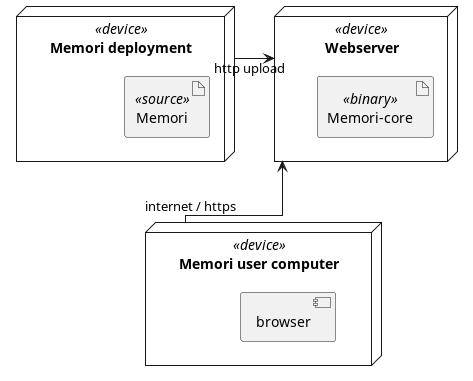

The diagram above was rendered by PlantUML. Its source (embedded in the PNG):
@startuml
skinparam linetype ortho
node "Memori deployment" <<device>> as deploy{
    artifact "Memori" <<source>>
}

node "Webserver" <<device>> as server{
    artifact "Memori-core" <<binary>>
}

node "Memori user computer" <<device>>  as user{
    component browser
}
server <-l- deploy : "         http upload"
deploy ---[hidden] user
user -l-> server : "internet / https"

@enduml